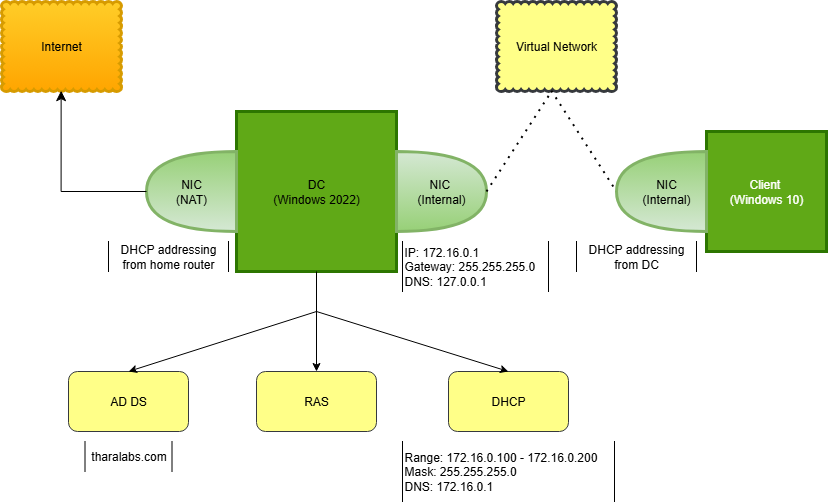

The diagram above was exported from draw.io. Its source (the exported page's mxGraphModel, read from the mxfile embedded in the PNG):
<mxGraphModel dx="1042" dy="527" grid="1" gridSize="10" guides="1" tooltips="1" connect="1" arrows="1" fold="1" page="1" pageScale="1" pageWidth="850" pageHeight="1100" math="0" shadow="0">
  <root>
    <mxCell id="0" />
    <mxCell id="1" parent="0" />
    <mxCell id="RoYzrBf5pgu3uSuwPfoD-1" value="" style="whiteSpace=wrap;html=1;aspect=fixed;fillColor=#60a917;fontColor=#ffffff;strokeColor=#2D7600;strokeWidth=3;" vertex="1" parent="1">
      <mxGeometry x="248" y="170" width="160" height="160" as="geometry" />
    </mxCell>
    <mxCell id="RoYzrBf5pgu3uSuwPfoD-2" value="NIC&amp;nbsp;&lt;div&gt;(Internal)&lt;/div&gt;" style="shape=or;whiteSpace=wrap;html=1;fillColor=#d5e8d4;gradientColor=#97d077;strokeColor=#82b366;strokeWidth=3;" vertex="1" parent="1">
      <mxGeometry x="408" y="210" width="90" height="80" as="geometry" />
    </mxCell>
    <mxCell id="RoYzrBf5pgu3uSuwPfoD-4" value="" style="shape=or;whiteSpace=wrap;html=1;rotation=-180;fillColor=#d5e8d4;strokeColor=#82b366;strokeWidth=3;gradientColor=#97d077;" vertex="1" parent="1">
      <mxGeometry x="158" y="210" width="90" height="80" as="geometry" />
    </mxCell>
    <mxCell id="RoYzrBf5pgu3uSuwPfoD-5" value="DC&lt;div&gt;(Windows 2022)&lt;/div&gt;" style="text;strokeColor=none;align=center;fillColor=none;html=1;verticalAlign=middle;whiteSpace=wrap;rounded=0;" vertex="1" parent="1">
      <mxGeometry x="283" y="220" width="90" height="60" as="geometry" />
    </mxCell>
    <mxCell id="RoYzrBf5pgu3uSuwPfoD-6" value="NIC&lt;div&gt;&lt;span style=&quot;background-color: transparent; color: light-dark(rgb(0, 0, 0), rgb(255, 255, 255));&quot;&gt;(NAT)&lt;/span&gt;&lt;/div&gt;" style="text;strokeColor=none;align=center;fillColor=none;html=1;verticalAlign=middle;whiteSpace=wrap;rounded=0;" vertex="1" parent="1">
      <mxGeometry x="173" y="235" width="60" height="30" as="geometry" />
    </mxCell>
    <mxCell id="RoYzrBf5pgu3uSuwPfoD-7" value="AD DS" style="rounded=1;whiteSpace=wrap;html=1;fillColor=#ffff88;strokeColor=#36393d;" vertex="1" parent="1">
      <mxGeometry x="80" y="430" width="120" height="60" as="geometry" />
    </mxCell>
    <mxCell id="RoYzrBf5pgu3uSuwPfoD-9" value="RAS" style="rounded=1;whiteSpace=wrap;html=1;fillColor=#ffff88;strokeColor=#36393d;" vertex="1" parent="1">
      <mxGeometry x="268" y="430" width="120" height="60" as="geometry" />
    </mxCell>
    <mxCell id="RoYzrBf5pgu3uSuwPfoD-10" value="DHCP" style="rounded=1;whiteSpace=wrap;html=1;fillColor=#ffff88;strokeColor=#36393d;" vertex="1" parent="1">
      <mxGeometry x="460" y="430" width="120" height="60" as="geometry" />
    </mxCell>
    <mxCell id="RoYzrBf5pgu3uSuwPfoD-15" value="Client&amp;nbsp;&lt;div&gt;(Windows 10)&lt;/div&gt;" style="whiteSpace=wrap;html=1;aspect=fixed;fillColor=#60a917;strokeColor=#2D7600;strokeWidth=3;fontColor=#ffffff;" vertex="1" parent="1">
      <mxGeometry x="718" y="190" width="120" height="120" as="geometry" />
    </mxCell>
    <mxCell id="RoYzrBf5pgu3uSuwPfoD-16" value="" style="shape=or;whiteSpace=wrap;html=1;rotation=-180;fillColor=#d5e8d4;gradientColor=#97d077;strokeColor=#82b366;strokeWidth=3;" vertex="1" parent="1">
      <mxGeometry x="628" y="210" width="90" height="80" as="geometry" />
    </mxCell>
    <mxCell id="RoYzrBf5pgu3uSuwPfoD-19" value="" style="endArrow=classic;html=1;rounded=0;exitX=0.5;exitY=1;exitDx=0;exitDy=0;entryX=0.5;entryY=0;entryDx=0;entryDy=0;" edge="1" parent="1" source="RoYzrBf5pgu3uSuwPfoD-1" target="RoYzrBf5pgu3uSuwPfoD-9">
      <mxGeometry width="50" height="50" relative="1" as="geometry">
        <mxPoint x="468" y="390" as="sourcePoint" />
        <mxPoint x="518" y="340" as="targetPoint" />
      </mxGeometry>
    </mxCell>
    <mxCell id="RoYzrBf5pgu3uSuwPfoD-21" value="" style="endArrow=classic;html=1;rounded=0;entryX=0.5;entryY=0;entryDx=0;entryDy=0;" edge="1" parent="1" target="RoYzrBf5pgu3uSuwPfoD-10">
      <mxGeometry width="50" height="50" relative="1" as="geometry">
        <mxPoint x="328" y="370" as="sourcePoint" />
        <mxPoint x="518" y="340" as="targetPoint" />
      </mxGeometry>
    </mxCell>
    <mxCell id="RoYzrBf5pgu3uSuwPfoD-22" value="" style="endArrow=classic;html=1;rounded=0;entryX=0.5;entryY=0;entryDx=0;entryDy=0;" edge="1" parent="1" target="RoYzrBf5pgu3uSuwPfoD-7">
      <mxGeometry width="50" height="50" relative="1" as="geometry">
        <mxPoint x="328" y="370" as="sourcePoint" />
        <mxPoint x="518" y="340" as="targetPoint" />
      </mxGeometry>
    </mxCell>
    <mxCell id="RoYzrBf5pgu3uSuwPfoD-24" value="NIC&lt;div&gt;(Internal)&lt;/div&gt;" style="text;strokeColor=none;align=center;fillColor=none;html=1;verticalAlign=middle;whiteSpace=wrap;rounded=0;" vertex="1" parent="1">
      <mxGeometry x="648" y="235" width="60" height="30" as="geometry" />
    </mxCell>
    <mxCell id="RoYzrBf5pgu3uSuwPfoD-25" value="Virtual Network" style="whiteSpace=wrap;html=1;shape=mxgraph.basic.cloud_rect;fillColor=#ffff88;strokeColor=#36393d;strokeWidth=3;" vertex="1" parent="1">
      <mxGeometry x="508" y="60" width="120" height="90" as="geometry" />
    </mxCell>
    <mxCell id="RoYzrBf5pgu3uSuwPfoD-26" value="Internet" style="whiteSpace=wrap;html=1;shape=mxgraph.basic.cloud_rect;fillColor=#ffcd28;gradientColor=#ffa500;strokeColor=#d79b00;strokeWidth=3;" vertex="1" parent="1">
      <mxGeometry x="13" y="60" width="120" height="90" as="geometry" />
    </mxCell>
    <mxCell id="RoYzrBf5pgu3uSuwPfoD-28" value="" style="edgeStyle=segmentEdgeStyle;endArrow=classic;html=1;curved=0;rounded=0;endSize=8;startSize=8;entryX=0.497;entryY=0.991;entryDx=0;entryDy=0;entryPerimeter=0;exitX=1;exitY=0.5;exitDx=0;exitDy=0;exitPerimeter=0;" edge="1" parent="1" source="RoYzrBf5pgu3uSuwPfoD-4" target="RoYzrBf5pgu3uSuwPfoD-26">
      <mxGeometry width="50" height="50" relative="1" as="geometry">
        <mxPoint x="153" y="260" as="sourcePoint" />
        <mxPoint x="113" y="210" as="targetPoint" />
      </mxGeometry>
    </mxCell>
    <mxCell id="RoYzrBf5pgu3uSuwPfoD-35" value="" style="endArrow=none;dashed=1;html=1;dashPattern=1 3;strokeWidth=2;rounded=0;entryX=1;entryY=0.5;entryDx=0;entryDy=0;entryPerimeter=0;exitX=0.457;exitY=0.991;exitDx=0;exitDy=0;exitPerimeter=0;" edge="1" parent="1" source="RoYzrBf5pgu3uSuwPfoD-25" target="RoYzrBf5pgu3uSuwPfoD-16">
      <mxGeometry width="50" height="50" relative="1" as="geometry">
        <mxPoint x="563" y="150" as="sourcePoint" />
        <mxPoint x="463" y="240" as="targetPoint" />
      </mxGeometry>
    </mxCell>
    <mxCell id="RoYzrBf5pgu3uSuwPfoD-36" value="" style="endArrow=none;dashed=1;html=1;dashPattern=1 3;strokeWidth=2;rounded=0;exitX=1;exitY=0.5;exitDx=0;exitDy=0;exitPerimeter=0;" edge="1" parent="1" source="RoYzrBf5pgu3uSuwPfoD-2">
      <mxGeometry width="50" height="50" relative="1" as="geometry">
        <mxPoint x="413" y="290" as="sourcePoint" />
        <mxPoint x="563" y="150" as="targetPoint" />
      </mxGeometry>
    </mxCell>
    <mxCell id="RoYzrBf5pgu3uSuwPfoD-41" value="tharalabs.com" style="shape=partialRectangle;whiteSpace=wrap;html=1;top=0;bottom=0;strokeWidth=1;" vertex="1" parent="1">
      <mxGeometry x="96.5" y="500" width="87" height="30" as="geometry" />
    </mxCell>
    <mxCell id="RoYzrBf5pgu3uSuwPfoD-42" value="Range: 172.16.0.100 - 172.16.0.200&lt;div&gt;Mask: 255.255.255.0&lt;/div&gt;&lt;div&gt;DNS: 172.16.0.1&lt;/div&gt;" style="shape=partialRectangle;whiteSpace=wrap;html=1;top=0;bottom=0;strokeWidth=1;align=left;" vertex="1" parent="1">
      <mxGeometry x="414" y="500" width="212" height="60" as="geometry" />
    </mxCell>
    <mxCell id="RoYzrBf5pgu3uSuwPfoD-45" value="IP: 172.16.0.1&lt;div&gt;Gateway: 255.255.255.0&lt;/div&gt;&lt;div&gt;DNS: 127.0.0.1&lt;/div&gt;" style="shape=partialRectangle;whiteSpace=wrap;html=1;top=0;bottom=0;align=left;strokeWidth=1;" vertex="1" parent="1">
      <mxGeometry x="414" y="300" width="146" height="50" as="geometry" />
    </mxCell>
    <mxCell id="RoYzrBf5pgu3uSuwPfoD-46" value="DHCP addressing from home router" style="shape=partialRectangle;whiteSpace=wrap;html=1;top=0;bottom=0;" vertex="1" parent="1">
      <mxGeometry x="120" y="300" width="120" height="30" as="geometry" />
    </mxCell>
    <mxCell id="RoYzrBf5pgu3uSuwPfoD-47" value="DHCP addressing from DC" style="shape=partialRectangle;whiteSpace=wrap;html=1;top=0;bottom=0;" vertex="1" parent="1">
      <mxGeometry x="588" y="300" width="120" height="30" as="geometry" />
    </mxCell>
  </root>
</mxGraphModel>